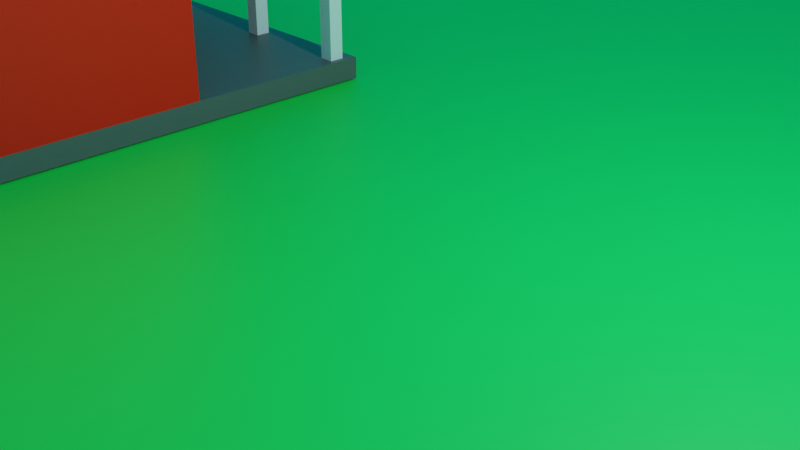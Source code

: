 # Source: Mid-Section_Challenge.blend  (saved by Blender 2.91.10; exported with 4.5.12 LTS)
import bpy
from mathutils import Matrix  # noqa: F401  (used for matrix-valued properties, if any)

bpy.ops.wm.read_factory_settings(use_empty=True)
scene = bpy.context.scene
scene.name = 'Scene'

# ---- collections
col_collection = bpy.data.collections.new('Collection'); scene.collection.children.link(col_collection)

# ---- materials (node trees are filled in below, after node groups)
mat_barn_base = bpy.data.materials.new('Barn Base')
mat_barn_base.alpha_threshold = 0.0
mat_barn_base.use_transparent_shadow = False
mat_barn_base.line_color = (0.0, 0.0, 0.0, 1.0)
mat_pillar_colour = bpy.data.materials.new('Pillar Colour')
mat_pillar_colour.use_transparent_shadow = False
mat_grey_mat = bpy.data.materials.new('Grey Mat')
mat_grey_mat.use_transparent_shadow = False
mat_roof = bpy.data.materials.new('Roof')
mat_roof.use_transparent_shadow = False
mat_dirt = bpy.data.materials.new('Dirt')
mat_dirt.use_transparent_shadow = False

# ---- material node trees
mat_barn_base.use_nodes = True; mat_barn_base.node_tree.nodes.clear()
_N = mat_barn_base.node_tree.nodes; _L = mat_barn_base.node_tree.links
n0 = _N.new('ShaderNodeOutputMaterial'); n0.name = 'Material Output'; n0.location = (300, 300)
n1 = _N.new('ShaderNodeBsdfPrincipled'); n1.name = 'Principled BSDF'; n1.location = (10, 300)
n1.distribution = 'GGX'
n1.subsurface_method = 'BURLEY'
n1.inputs[0].default_value = (1.0, 0.002608, 0.0, 1.0)
n1.inputs[2].default_value = 0.4
n1.inputs[3].default_value = 1.45
n1.inputs[27].default_value = (0.0, 0.0, 0.0, 1.0)
n1.inputs[28].default_value = 1.0
_L.new(n1.outputs[0], n0.inputs[0])
n0.is_active_output = True
mat_pillar_colour.use_nodes = True; mat_pillar_colour.node_tree.nodes.clear()
_N = mat_pillar_colour.node_tree.nodes; _L = mat_pillar_colour.node_tree.links
n0 = _N.new('ShaderNodeBsdfPrincipled'); n0.name = 'Principled BSDF'; n0.location = (10, 300)
n0.distribution = 'GGX'
n0.subsurface_method = 'BURLEY'
n0.inputs[0].default_value = (1.0, 1.0, 1.0, 1.0)
n0.inputs[3].default_value = 1.45
n0.inputs[27].default_value = (0.0, 0.0, 0.0, 1.0)
n0.inputs[28].default_value = 1.0
n1 = _N.new('ShaderNodeOutputMaterial'); n1.name = 'Material Output'; n1.location = (300, 300)
_L.new(n0.outputs[0], n1.inputs[0])
n1.is_active_output = True
mat_grey_mat.use_nodes = True; mat_grey_mat.node_tree.nodes.clear()
_N = mat_grey_mat.node_tree.nodes; _L = mat_grey_mat.node_tree.links
n0 = _N.new('ShaderNodeBsdfPrincipled'); n0.name = 'Principled BSDF'; n0.location = (10, 300)
n0.distribution = 'GGX'
n0.subsurface_method = 'BURLEY'
n0.inputs[0].default_value = (0.1107, 0.1107, 0.1107, 1.0)
n0.inputs[3].default_value = 1.45
n0.inputs[27].default_value = (0.0, 0.0, 0.0, 1.0)
n0.inputs[28].default_value = 1.0
n1 = _N.new('ShaderNodeOutputMaterial'); n1.name = 'Material Output'; n1.location = (300, 300)
_L.new(n0.outputs[0], n1.inputs[0])
n1.is_active_output = True
mat_roof.use_nodes = True; mat_roof.node_tree.nodes.clear()
_N = mat_roof.node_tree.nodes; _L = mat_roof.node_tree.links
n0 = _N.new('ShaderNodeBsdfPrincipled'); n0.name = 'Principled BSDF'; n0.location = (10, 300)
n0.distribution = 'GGX'
n0.subsurface_method = 'BURLEY'
n0.inputs[0].default_value = (0.1902, 0.01481, 0.0, 1.0)
n0.inputs[3].default_value = 1.45
n0.inputs[27].default_value = (0.0, 0.0, 0.0, 1.0)
n0.inputs[28].default_value = 1.0
n1 = _N.new('ShaderNodeOutputMaterial'); n1.name = 'Material Output'; n1.location = (300, 300)
_L.new(n0.outputs[0], n1.inputs[0])
n1.is_active_output = True
mat_dirt.use_nodes = True; mat_dirt.node_tree.nodes.clear()
_N = mat_dirt.node_tree.nodes; _L = mat_dirt.node_tree.links
n0 = _N.new('ShaderNodeBsdfPrincipled'); n0.name = 'Principled BSDF'; n0.location = (10, 300)
n0.distribution = 'GGX'
n0.subsurface_method = 'BURLEY'
n0.inputs[0].default_value = (0.004895, 0.8, 0.0713, 1.0)
n0.inputs[3].default_value = 1.45
n0.inputs[27].default_value = (0.0, 0.0, 0.0, 1.0)
n0.inputs[28].default_value = 1.0
n1 = _N.new('ShaderNodeOutputMaterial'); n1.name = 'Material Output'; n1.location = (300, 300)
_L.new(n0.outputs[0], n1.inputs[0])
n1.is_active_output = True

# ---- world
world_world = bpy.data.worlds.new('World'); scene.world = world_world
world_world.use_nodes = True; world_world.node_tree.nodes.clear()
_N = world_world.node_tree.nodes; _L = world_world.node_tree.links
n0 = _N.new('ShaderNodeOutputWorld'); n0.name = 'World Output'; n0.location = (300, 300)
n1 = _N.new('ShaderNodeBackground'); n1.name = 'Background'; n1.location = (10, 300)
n1.inputs[0].default_value = (0.002732, 0.3834, 0.4575, 1.0)
_L.new(n1.outputs[0], n0.inputs[0])
n0.is_active_output = True
world_world.color = (0.05088, 0.05088, 0.05088)
world_world.use_sun_shadow = False
world_world.sun_shadow_jitter_overblur = 0.0

# ---- cameras
cam_camera = bpy.data.cameras.new('Camera')
cam_camera.clip_end = 100.0
cam_camera.ortho_scale = 7.314

# ---- lights
light_light = bpy.data.lights.new('Light', 'POINT')
light_light.transmission_factor = 0.0
light_light.energy = 1000.0
light_light.shadow_soft_size = 0.1
light_light.shadow_maximum_resolution = 0.006
light_light.use_absolute_resolution = True

# ---- meshes
me_cube = bpy.data.meshes.new('Cube')
me_cube.from_pydata([(3.956, 0.0175, 4.315), (3.956, 0.0175, 0.3148), (3.956, -3.982, 4.315), (3.956, -3.982, 0.3148), (-4.044, 0.0175, 4.315), (-4.044, 0.0175, 0.3148), (-4.044, -3.982, 4.315), (-4.044, -3.982, 0.3148), (3.956, -3.982, 4.482), (-4.044, -3.982, 4.482), (3.956, 0.0175, 4.482), (-4.044, 0.0175, 4.482), (-4.041, -3.982, 4.485), (-4.041, 0.0175, 4.485), (-4.041, -1.982, 6.485), (3.949, -3.982, 4.485), (3.949, 0.0175, 4.485), (3.949, -1.982, 6.485), (-4.044, 0.0175, 0.02032), (-4.044, -3.982, 0.02032), (3.956, 0.0175, 0.02032), (3.956, -3.982, 0.02032), (3.956, 2.532, 0.3148), (-4.044, 2.532, 0.3148), (3.956, 2.532, 0.02032), (-4.044, 2.532, 0.02032), (3.919, -0.06118, 3.954), (3.919, 0.009529, 4.025), (3.919, 2.748, 2.631), (3.919, 2.819, 2.701), (-3.977, -0.06118, 3.954), (-3.977, 0.009529, 4.025), (-3.977, 2.748, 2.631), (-3.977, 2.819, 2.701), (3.675, 2.161, 0.179), (3.675, 2.161, 2.879), (3.675, 2.361, 0.179), (3.675, 2.361, 2.879), (3.875, 2.161, 0.179), (3.875, 2.161, 2.879), (3.875, 2.361, 0.179), (3.875, 2.361, 2.879), (2.049, 2.161, 0.179), (2.049, 2.161, 2.879), (2.049, 2.361, 0.179), (2.049, 2.361, 2.879), (2.249, 2.161, 0.179), (2.249, 2.161, 2.879), (2.249, 2.361, 0.179), (2.249, 2.361, 2.879), (0.04895, 2.161, 0.179), (0.04895, 2.161, 2.879), (0.04895, 2.361, 0.179), (0.04895, 2.361, 2.879), (0.2489, 2.161, 0.179), (0.2489, 2.161, 2.879), (0.2489, 2.361, 0.179), (0.2489, 2.361, 2.879), (-1.951, 2.161, 0.179), (-1.951, 2.161, 2.879), (-1.951, 2.361, 0.179), (-1.951, 2.361, 2.879), (-1.751, 2.161, 0.179), (-1.751, 2.161, 2.879), (-1.751, 2.361, 0.179), (-1.751, 2.361, 2.879), (-3.951, 2.161, 0.179), (-3.951, 2.161, 2.879), (-3.951, 2.361, 0.179), (-3.951, 2.361, 2.879), (-3.751, 2.161, 0.179), (-3.751, 2.161, 2.879), (-3.751, 2.361, 0.179), (-3.751, 2.361, 2.879), (-4.041, -1.982, 6.714), (-4.041, 0.0175, 4.714), (3.949, 0.0175, 4.714), (3.949, -1.982, 6.714), (-4.041, -3.982, 4.714), (3.949, -3.982, 4.714), (3.949, 0.2848, 4.222), (-4.041, 0.2848, 4.222), (3.949, 0.2848, 4.45), (-4.041, 0.2848, 4.45), (-4.041, -4.28, 4.203), (3.949, -4.28, 4.203), (-4.041, -4.28, 4.432), (3.949, -4.28, 4.432), (4.248, -2.016, 6.485), (4.248, -2.016, 6.714), (4.248, -0.01594, 4.485), (4.248, -4.016, 4.485), (4.248, -0.01594, 4.714), (4.248, -4.016, 4.714), (4.248, 0.2513, 4.222), (4.248, 0.2513, 4.45), (4.248, -4.313, 4.432), (4.248, -4.313, 4.203), (-4.341, -1.982, 6.485), (-4.341, 0.0175, 4.485), (-4.341, -3.982, 4.485), (-4.341, -1.982, 6.714), (-4.341, 0.0175, 4.714), (-4.341, -3.982, 4.714), (-4.341, 0.2848, 4.222), (-4.341, 0.2848, 4.45), (-4.341, -4.28, 4.432), (-4.341, -4.28, 4.203)], [], [(2, 0, 10, 8), (3, 2, 6, 7), (7, 6, 4, 5), (7, 5, 18, 19), (1, 0, 2, 3), (5, 4, 0, 1), (10, 11, 9, 8), (0, 4, 11, 10), (6, 2, 8, 9), (4, 6, 9, 11), (12, 14, 13), (12, 15, 85, 84), (16, 17, 15), (87, 85, 97, 96), (13, 16, 15, 12), (18, 20, 21, 19), (1, 3, 21, 20), (18, 5, 23, 25), (3, 7, 19, 21), (23, 22, 24, 25), (1, 20, 24, 22), (5, 1, 22, 23), (20, 18, 25, 24), (26, 27, 29, 28), (28, 29, 33, 32), (32, 33, 31, 30), (30, 31, 27, 26), (28, 32, 30, 26), (33, 29, 27, 31), (34, 35, 37, 36), (36, 37, 41, 40), (40, 41, 39, 38), (38, 39, 35, 34), (36, 40, 38, 34), (41, 37, 35, 39), (42, 43, 45, 44), (44, 45, 49, 48), (48, 49, 47, 46), (46, 47, 43, 42), (44, 48, 46, 42), (49, 45, 43, 47), (50, 51, 53, 52), (52, 53, 57, 56), (56, 57, 55, 54), (54, 55, 51, 50), (52, 56, 54, 50), (57, 53, 51, 55), (58, 59, 61, 60), (60, 61, 65, 64), (64, 65, 63, 62), (62, 63, 59, 58), (60, 64, 62, 58), (65, 61, 59, 63), (66, 67, 69, 68), (68, 69, 73, 72), (72, 73, 71, 70), (70, 71, 67, 66), (68, 72, 70, 66), (73, 69, 67, 71), (75, 74, 77, 76), (79, 77, 74, 78), (16, 80, 94, 90), (83, 81, 104, 105), (12, 84, 107, 100), (81, 13, 99, 104), (16, 13, 81, 80), (80, 82, 95, 94), (75, 76, 82, 83), (84, 85, 87, 86), (74, 75, 102, 101), (79, 78, 86, 87), (85, 15, 91, 97), (91, 88, 89, 93), (88, 90, 92, 89), (92, 90, 94, 95), (91, 93, 96, 97), (82, 76, 92, 95), (17, 16, 90, 88), (77, 79, 93, 89), (15, 17, 88, 91), (76, 77, 89, 92), (79, 87, 96, 93), (99, 102, 105, 104), (98, 100, 103, 101), (99, 98, 101, 102), (103, 100, 107, 106), (78, 74, 101, 103), (14, 12, 100, 98), (86, 78, 103, 106), (75, 83, 105, 102), (84, 86, 106, 107), (13, 14, 98, 99), (82, 80, 81), (82, 81, 83)])
me_cube.polygons.foreach_set('material_index', [2, 0, 0, 2, 0, 0, 2, 2, 2, 2, 3, 1, 3, 1, 1, 2, 2, 2, 2, 2, 2, 2, 2, 1, 1, 1, 1, 3, 3, 1, 1, 1, 1, 1, 1, 1, 1, 1, 1, 1, 1, 1, 1, 1, 1, 1, 1, 1, 1, 1, 1, 1, 1, 1, 1, 1, 1, 1, 1, 3, 3, 1, 1, 1, 1, 1, 1, 1, 1, 1, 1, 1, 1, 1, 1, 1, 1, 1, 1, 1, 1, 1, 1, 1, 1, 1, 1, 1, 1, 1, 1, 1, 1, 1])
_uv = me_cube.uv_layers.new(name='UVMap')
_uv.uv.foreach_set('vector', [0.625, 0.75, 0.625, 0.5, 0.625, 0.5, 0.625, 0.75, 0.375, 0.75, 0.625, 0.75, 0.625, 1.0, 0.375, 1.0, 0.375, 0.0, 0.625, 0.0, 0.625, 0.25, 0.375, 0.25, 0.375, 0.0, 0.375, 0.25, 0.375, 0.25, 0.375, 0.0, 0.375, 0.5, 0.625, 0.5, 0.625, 0.75, 0.375, 0.75, 0.375, 0.25, 0.625, 0.25, 0.625, 0.5, 0.375, 0.5, 0.625, 0.5, 0.875, 0.5, 0.875, 0.75, 0.625, 0.75, 0.625, 0.5, 0.625, 0.25, 0.625, 0.25, 0.625, 0.5, 0.625, 1.0, 0.625, 0.75, 0.625, 0.75, 0.625, 1.0, 0.625, 0.25, 0.625, 0.0, 0.625, 0.0, 0.625, 0.25, 0.375, 0.0, 0.625, 0.25, 0.375, 0.25, 0.125, 0.75, 0.375, 0.75, 0.375, 0.75, 0.125, 0.75, 0.375, 0.5, 0.625, 0.75, 0.375, 0.75, 0.375, 0.75, 0.375, 0.75, 0.375, 0.75, 0.375, 0.75, 0.125, 0.5, 0.375, 0.5, 0.375, 0.75, 0.125, 0.75, 0.125, 0.5, 0.375, 0.5, 0.375, 0.75, 0.125, 0.75, 0.375, 0.5, 0.375, 0.75, 0.375, 0.75, 0.375, 0.5, 0.375, 0.25, 0.375, 0.25, 0.375, 0.25, 0.375, 0.25, 0.375, 0.75, 0.375, 1.0, 0.375, 1.0, 0.375, 0.75, 0.375, 0.25, 0.375, 0.5, 0.375, 0.5, 0.375, 0.25, 0.375, 0.5, 0.375, 0.5, 0.375, 0.5, 0.375, 0.5, 0.375, 0.25, 0.375, 0.5, 0.375, 0.5, 0.375, 0.25, 0.375, 0.5, 0.125, 0.5, 0.125, 0.5, 0.375, 0.5, 0.375, 0.0, 0.625, 0.0, 0.625, 0.25, 0.375, 0.25, 0.375, 0.25, 0.625, 0.25, 0.625, 0.5, 0.375, 0.5, 0.375, 0.5, 0.625, 0.5, 0.625, 0.75, 0.375, 0.75, 0.375, 0.75, 0.625, 0.75, 0.625, 1.0, 0.375, 1.0, 0.125, 0.5, 0.375, 0.5, 0.375, 0.75, 0.125, 0.75, 0.625, 0.5, 0.875, 0.5, 0.875, 0.75, 0.625, 0.75, 0.375, 0.0, 0.625, 0.0, 0.625, 0.25, 0.375, 0.25, 0.375, 0.25, 0.625, 0.25, 0.625, 0.5, 0.375, 0.5, 0.375, 0.5, 0.625, 0.5, 0.625, 0.75, 0.375, 0.75, 0.375, 0.75, 0.625, 0.75, 0.625, 1.0, 0.375, 1.0, 0.125, 0.5, 0.375, 0.5, 0.375, 0.75, 0.125, 0.75, 0.625, 0.5, 0.875, 0.5, 0.875, 0.75, 0.625, 0.75, 0.375, 0.0, 0.625, 0.0, 0.625, 0.25, 0.375, 0.25, 0.375, 0.25, 0.625, 0.25, 0.625, 0.5, 0.375, 0.5, 0.375, 0.5, 0.625, 0.5, 0.625, 0.75, 0.375, 0.75, 0.375, 0.75, 0.625, 0.75, 0.625, 1.0, 0.375, 1.0, 0.125, 0.5, 0.375, 0.5, 0.375, 0.75, 0.125, 0.75, 0.625, 0.5, 0.875, 0.5, 0.875, 0.75, 0.625, 0.75, 0.375, 0.0, 0.625, 0.0, 0.625, 0.25, 0.375, 0.25, 0.375, 0.25, 0.625, 0.25, 0.625, 0.5, 0.375, 0.5, 0.375, 0.5, 0.625, 0.5, 0.625, 0.75, 0.375, 0.75, 0.375, 0.75, 0.625, 0.75, 0.625, 1.0, 0.375, 1.0, 0.125, 0.5, 0.375, 0.5, 0.375, 0.75, 0.125, 0.75, 0.625, 0.5, 0.875, 0.5, 0.875, 0.75, 0.625, 0.75, 0.375, 0.0, 0.625, 0.0, 0.625, 0.25, 0.375, 0.25, 0.375, 0.25, 0.625, 0.25, 0.625, 0.5, 0.375, 0.5, 0.375, 0.5, 0.625, 0.5, 0.625, 0.75, 0.375, 0.75, 0.375, 0.75, 0.625, 0.75, 0.625, 1.0, 0.375, 1.0, 0.125, 0.5, 0.375, 0.5, 0.375, 0.75, 0.125, 0.75, 0.625, 0.5, 0.875, 0.5, 0.875, 0.75, 0.625, 0.75, 0.375, 0.0, 0.625, 0.0, 0.625, 0.25, 0.375, 0.25, 0.375, 0.25, 0.625, 0.25, 0.625, 0.5, 0.375, 0.5, 0.375, 0.5, 0.625, 0.5, 0.625, 0.75, 0.375, 0.75, 0.375, 0.75, 0.625, 0.75, 0.625, 1.0, 0.375, 1.0, 0.125, 0.5, 0.375, 0.5, 0.375, 0.75, 0.125, 0.75, 0.625, 0.5, 0.875, 0.5, 0.875, 0.75, 0.625, 0.75, 0.375, 0.25, 0.625, 0.25, 0.625, 0.5, 0.375, 0.5, 0.375, 0.75, 0.625, 0.75, 0.625, 1.0, 0.375, 1.0, 0.375, 0.5, 0.375, 0.5, 0.375, 0.5, 0.375, 0.5, 0.0, 0.0, 0.0, 0.0, 0.0, 0.0, 0.0, 0.0, 0.125, 0.75, 0.125, 0.75, 0.125, 0.75, 0.125, 0.75, 0.125, 0.5, 0.125, 0.5, 0.125, 0.5, 0.125, 0.5, 0.375, 0.5, 0.125, 0.5, 0.125, 0.5, 0.375, 0.5, 0.0, 0.0, 0.0, 0.0, 0.0, 0.0, 0.0, 0.0, 0.375, 0.25, 0.375, 0.5, 0.375, 0.5, 0.375, 0.25, 0.125, 0.75, 0.375, 0.75, 0.375, 0.75, 0.125, 0.75, 0.625, 0.25, 0.375, 0.25, 0.375, 0.25, 0.625, 0.25, 0.375, 0.75, 0.375, 1.0, 0.375, 1.0, 0.375, 0.75, 0.375, 0.75, 0.375, 0.75, 0.375, 0.75, 0.375, 0.75, 0.375, 0.75, 0.625, 0.75, 0.625, 0.75, 0.375, 0.75, 0.625, 0.75, 0.375, 0.5, 0.375, 0.5, 0.625, 0.75, 0.375, 0.5, 0.375, 0.5, 0.375, 0.5, 0.375, 0.5, 0.375, 0.75, 0.375, 0.75, 0.375, 0.75, 0.375, 0.75, 0.375, 0.5, 0.375, 0.5, 0.375, 0.5, 0.375, 0.5, 0.625, 0.75, 0.375, 0.5, 0.375, 0.5, 0.625, 0.75, 0.625, 0.75, 0.375, 0.75, 0.375, 0.75, 0.625, 0.75, 0.375, 0.75, 0.625, 0.75, 0.625, 0.75, 0.375, 0.75, 0.375, 0.5, 0.625, 0.5, 0.625, 0.5, 0.375, 0.5, 0.375, 0.75, 0.375, 0.75, 0.375, 0.75, 0.375, 0.75, 0.375, 0.25, 0.375, 0.25, 0.375, 0.25, 0.375, 0.25, 0.625, 0.25, 0.375, 0.0, 0.375, 0.0, 0.625, 0.25, 0.375, 0.25, 0.625, 0.25, 0.625, 0.25, 0.375, 0.25, 0.375, 0.0, 0.375, 0.0, 0.375, 0.0, 0.375, 0.0, 0.375, 1.0, 0.625, 1.0, 0.625, 1.0, 0.375, 1.0, 0.625, 0.25, 0.375, 0.0, 0.375, 0.0, 0.625, 0.25, 0.375, 1.0, 0.375, 1.0, 0.375, 1.0, 0.375, 1.0, 0.375, 0.25, 0.375, 0.25, 0.375, 0.25, 0.375, 0.25, 0.125, 0.75, 0.125, 0.75, 0.125, 0.75, 0.125, 0.75, 0.375, 0.25, 0.625, 0.25, 0.625, 0.25, 0.375, 0.25, 0.0, 0.0, 0.0, 0.0, 0.0, 0.0, 0.0, 0.0, 0.0, 0.0, 0.0, 0.0])
me_cube.materials.append(mat_barn_base)
me_cube.materials.append(mat_pillar_colour)
me_cube.materials.append(mat_grey_mat)
me_cube.materials.append(mat_roof)
me_cube.use_remesh_preserve_volume = False
me_cube.use_remesh_preserve_attributes = False
me_cube.use_mirror_vertex_groups = False
me_cube.update()
me_plane = bpy.data.meshes.new('Plane')
me_plane.from_pydata([(-1.0, -1.0, 0.0), (1.0, -1.0, 0.0), (-1.0, 1.0, 0.0), (1.0, 1.0, 0.0)], [], [(0, 1, 3, 2)])
_uv = me_plane.uv_layers.new(name='UVMap')
_uv.uv.foreach_set('vector', [0.0, 0.0, 1.0, 0.0, 1.0, 1.0, 0.0, 1.0])
me_plane.materials.append(mat_dirt)
me_plane.use_remesh_fix_poles = True
me_plane.use_remesh_preserve_attributes = False
me_plane.use_mirror_vertex_groups = False
me_plane.update()

# ---- objects
ob_barn_main = bpy.data.objects.new('Barn Main', me_cube)
ob_light = bpy.data.objects.new('Light', light_light)
ob_camera = bpy.data.objects.new('Camera', cam_camera)
ob_ground = bpy.data.objects.new('Ground', me_plane)

# ---- transforms, parenting, visibility, modifiers, constraints
ob_barn_main.location = (-7.493, 0.0, 0.0)
ob_barn_main.lock_rotations_4d = False
ob_barn_main.empty_display_type = 'ARROWS'
ob_barn_main.lineart.crease_threshold = 0.0
ob_light.location = (4.076, 1.005, 5.904)
ob_light.rotation_euler = (0.6503, 0.05522, 1.866)
ob_light.lock_rotations_4d = False
ob_light.empty_display_type = 'ARROWS'
ob_light.color = (0.0, 0.0, 0.0, 0.0)
ob_light.lineart.crease_threshold = 0.0
ob_camera.location = (7.359, -6.926, 4.958)
ob_camera.rotation_euler = (1.109, 0.0, 0.8149)
ob_camera.lock_rotations_4d = False
ob_camera.empty_display_type = 'ARROWS'
ob_camera.color = (0.0, 0.0, 0.0, 0.0)
ob_camera.display_type = 'WIRE'
ob_camera.lineart.crease_threshold = 0.0
ob_ground.location = (0.0, 0.0, 0.0)
ob_ground.scale = (32.5, 32.5, 32.5)
ob_ground.lineart.crease_threshold = 0.0

# ---- collection membership
col_collection.objects.link(ob_barn_main)
col_collection.objects.link(ob_light)
col_collection.objects.link(ob_camera)
col_collection.objects.link(ob_ground)

# ---- scene / render settings (as saved in the file)
scene.camera = ob_camera
scene.frame_start = 1; scene.frame_end = 250; scene.frame_set(0)
scene.render.engine = 'BLENDER_EEVEE_NEXT'
scene.cycles.use_denoising = False
scene.cycles.samples = 128
scene.cycles.sampling_pattern = 'TABULATED_SOBOL'
scene.cycles.use_adaptive_sampling = False
scene.cycles.use_light_tree = False
scene.view_settings.view_transform = 'Filmic'
bpy.context.view_layer.update()
